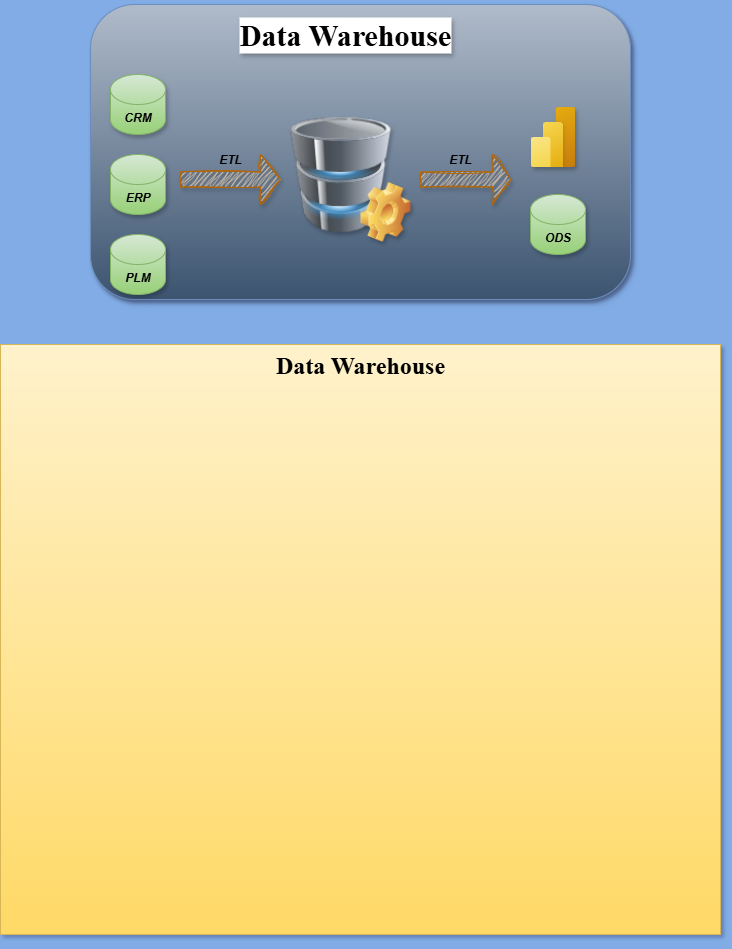

The diagram above was exported from draw.io. Its source (the exported page's mxGraphModel, read from the mxfile embedded in the PNG):
<mxGraphModel dx="786" dy="451" grid="1" gridSize="10" guides="1" tooltips="1" connect="1" arrows="1" fold="1" page="1" pageScale="1" pageWidth="1100" pageHeight="1700" background="light-dark(#81ACE5,#5E5B08)" math="0" shadow="1">
  <root>
    <mxCell id="0" />
    <mxCell id="1" parent="0" />
    <mxCell id="DgbIUMhbOC0EQSp3-09t-5" value="" style="rounded=1;whiteSpace=wrap;html=1;movable=1;resizable=1;rotatable=1;deletable=1;editable=1;locked=0;connectable=1;fillColor=#B0BBCA;strokeColor=#6c8ebf;gradientColor=#3C5470;glass=0;shadow=1;" vertex="1" parent="1">
      <mxGeometry x="130" y="100" width="540" height="295" as="geometry" />
    </mxCell>
    <mxCell id="DgbIUMhbOC0EQSp3-09t-2" value="" style="image;html=1;image=img/lib/clip_art/computers/Database_128x128.png;movable=1;resizable=1;rotatable=1;deletable=1;editable=1;locked=0;connectable=1;shadow=1;" vertex="1" parent="1">
      <mxGeometry x="330" y="202.5" width="100" height="135" as="geometry" />
    </mxCell>
    <mxCell id="DgbIUMhbOC0EQSp3-09t-3" value="" style="image;aspect=fixed;html=1;points=[];align=center;fontSize=12;image=img/lib/azure2/power_platform/PowerBI.svg;movable=1;resizable=1;rotatable=1;deletable=1;editable=1;locked=0;connectable=1;shadow=1;" vertex="1" parent="1">
      <mxGeometry x="570" y="202.5" width="45" height="60" as="geometry" />
    </mxCell>
    <mxCell id="DgbIUMhbOC0EQSp3-09t-4" value="&lt;b&gt;&lt;i&gt;ODS&lt;/i&gt;&lt;/b&gt;" style="shape=cylinder3;whiteSpace=wrap;html=1;boundedLbl=1;backgroundOutline=1;size=15;fillColor=#d5e8d4;strokeColor=#82b366;movable=1;resizable=1;rotatable=1;deletable=1;editable=1;locked=0;connectable=1;gradientColor=#97d077;shadow=1;" vertex="1" parent="1">
      <mxGeometry x="570" y="290" width="55" height="60" as="geometry" />
    </mxCell>
    <mxCell id="DgbIUMhbOC0EQSp3-09t-6" value="&lt;b&gt;&lt;i&gt;CRM&lt;/i&gt;&lt;/b&gt;" style="shape=cylinder3;whiteSpace=wrap;html=1;boundedLbl=1;backgroundOutline=1;size=15;fillColor=#d5e8d4;strokeColor=#82b366;movable=1;resizable=1;rotatable=1;deletable=1;editable=1;locked=0;connectable=1;gradientColor=#97d077;shadow=1;" vertex="1" parent="1">
      <mxGeometry x="150" y="170" width="55" height="60" as="geometry" />
    </mxCell>
    <mxCell id="DgbIUMhbOC0EQSp3-09t-7" value="&lt;b&gt;&lt;i&gt;ERP&lt;/i&gt;&lt;/b&gt;" style="shape=cylinder3;whiteSpace=wrap;html=1;boundedLbl=1;backgroundOutline=1;size=15;fillColor=#d5e8d4;strokeColor=#82b366;movable=1;resizable=1;rotatable=1;deletable=1;editable=1;locked=0;connectable=1;gradientColor=#97d077;shadow=1;" vertex="1" parent="1">
      <mxGeometry x="150" y="250" width="55" height="60" as="geometry" />
    </mxCell>
    <mxCell id="DgbIUMhbOC0EQSp3-09t-8" value="&lt;b&gt;&lt;i&gt;PLM&lt;/i&gt;&lt;/b&gt;" style="shape=cylinder3;whiteSpace=wrap;html=1;boundedLbl=1;backgroundOutline=1;size=15;fillColor=#d5e8d4;strokeColor=#82b366;movable=1;resizable=1;rotatable=1;deletable=1;editable=1;locked=0;connectable=1;gradientColor=#97d077;shadow=1;" vertex="1" parent="1">
      <mxGeometry x="150" y="330" width="55" height="60" as="geometry" />
    </mxCell>
    <mxCell id="DgbIUMhbOC0EQSp3-09t-9" value="" style="shape=image;html=1;verticalLabelPosition=bottom;verticalAlign=top;imageAspect=0;image=img/clipart/Gear_128x128.png;movable=1;resizable=1;rotatable=1;deletable=1;editable=1;locked=0;connectable=1;shadow=1;" vertex="1" parent="1">
      <mxGeometry x="400" y="277.5" width="50" height="60" as="geometry" />
    </mxCell>
    <mxCell id="DgbIUMhbOC0EQSp3-09t-13" value="&lt;b&gt;&lt;i&gt;ETL&lt;/i&gt;&lt;/b&gt;" style="text;html=1;align=center;verticalAlign=middle;whiteSpace=wrap;rounded=0;movable=1;resizable=1;rotatable=1;deletable=1;editable=1;locked=0;connectable=1;" vertex="1" parent="1">
      <mxGeometry x="240" y="240" width="60" height="30" as="geometry" />
    </mxCell>
    <mxCell id="DgbIUMhbOC0EQSp3-09t-14" value="&lt;b&gt;ETL&lt;/b&gt;" style="text;html=1;align=center;verticalAlign=middle;whiteSpace=wrap;rounded=0;movable=1;resizable=1;rotatable=1;deletable=1;editable=1;locked=0;connectable=1;fontStyle=2" vertex="1" parent="1">
      <mxGeometry x="470" y="240" width="60" height="30" as="geometry" />
    </mxCell>
    <mxCell id="DgbIUMhbOC0EQSp3-09t-15" value="" style="shape=singleArrow;whiteSpace=wrap;html=1;movable=1;resizable=1;rotatable=1;deletable=1;editable=1;locked=0;connectable=1;fillColor=#fad7ac;strokeColor=#b46504;shadow=1;sketch=1;curveFitting=1;jiggle=2;" vertex="1" parent="1">
      <mxGeometry x="220" y="250" width="100" height="50" as="geometry" />
    </mxCell>
    <mxCell id="DgbIUMhbOC0EQSp3-09t-18" value="" style="shape=singleArrow;whiteSpace=wrap;html=1;movable=1;resizable=1;rotatable=1;deletable=1;editable=1;locked=0;connectable=1;fillColor=#fad7ac;strokeColor=#b46504;shadow=1;rounded=0;sketch=1;curveFitting=1;jiggle=2;" vertex="1" parent="1">
      <mxGeometry x="460" y="250" width="90" height="50" as="geometry" />
    </mxCell>
    <mxCell id="DgbIUMhbOC0EQSp3-09t-19" value="Data Warehouse" style="text;html=1;align=center;verticalAlign=middle;whiteSpace=wrap;rounded=0;fontStyle=1;fontFamily=Times New Roman;fontSize=30;textShadow=1;labelBorderColor=none;labelBackgroundColor=default;" vertex="1" parent="1">
      <mxGeometry x="250" y="100" width="270" height="60" as="geometry" />
    </mxCell>
    <mxCell id="DgbIUMhbOC0EQSp3-09t-21" value="&lt;h1 style=&quot;margin-top: 0px;&quot;&gt;&lt;font face=&quot;Times New Roman&quot;&gt;Data Warehouse&lt;/font&gt;&lt;/h1&gt;&lt;div&gt;&lt;br&gt;&lt;/div&gt;" style="text;html=1;whiteSpace=wrap;overflow=hidden;rounded=0;align=center;fillColor=#fff2cc;strokeColor=#d6b656;gradientColor=#ffd966;" vertex="1" parent="1">
      <mxGeometry x="40" y="440" width="720" height="590" as="geometry" />
    </mxCell>
  </root>
</mxGraphModel>